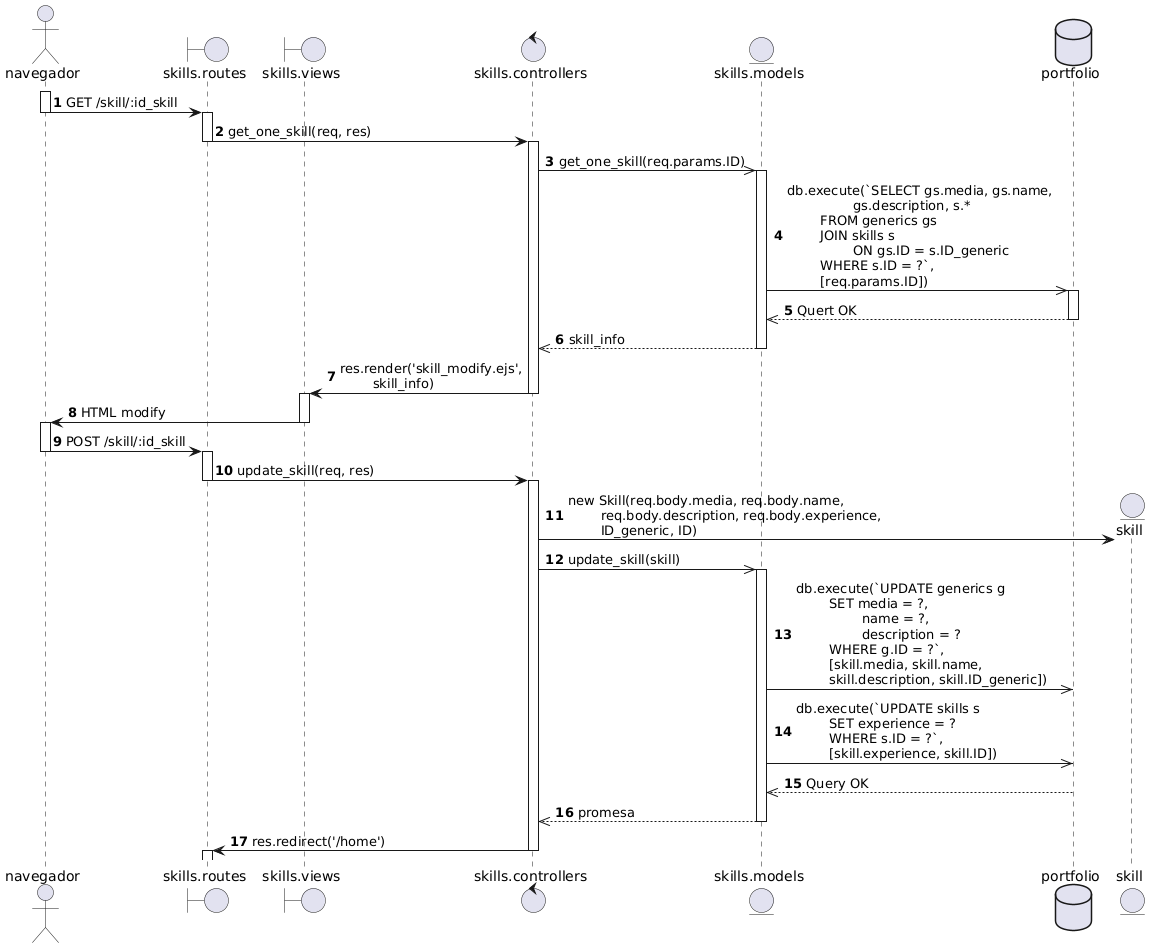

The diagram above was rendered by PlantUML. Its source (embedded in the PNG):
@startuml
actor navegador as nav
boundary "skills.routes" as routes
boundary "skills.views" as view
control "skills.controllers" as controller
entity "skills.models" as model
database portfolio as db 
autonumber

activate nav
nav -> routes: GET /skill/:id_skill
deactivate nav

activate routes
routes -> controller: get_one_skill(req, res)
deactivate routes

activate controller
controller ->> model: get_one_skill(req.params.ID)

activate model
model ->> db: db.execute(`SELECT gs.media, gs.name, \n\t\tgs.description, s.* \n\tFROM generics gs \n\tJOIN skills s \n\t\tON gs.ID = s.ID_generic \n\tWHERE s.ID = ?`, \n\t[req.params.ID])

activate db
db -->> model: Quert OK
deactivate db

model -->> controller: skill_info
deactivate model

controller -> view: res.render('skill_modify.ejs', \n\tskill_info)
deactivate controller

activate view
view -> nav: HTML modify
deactivate view

activate nav
nav -> routes: POST /skill/:id_skill
deactivate nav

activate routes
routes -> controller: update_skill(req, res)
deactivate routes

activate controller
create entity skill
controller -> skill: new Skill(req.body.media, req.body.name, \n\treq.body.description, req.body.experience, \n\tID_generic, ID)
controller ->> model: update_skill(skill)

activate model
model ->> db: db.execute(`UPDATE generics g \n\tSET media = ?, \n\t\tname = ?, \n\t\tdescription = ? \n\tWHERE g.ID = ?`, \n\t[skill.media, skill.name, \n\tskill.description, skill.ID_generic])
deactivate db
model ->> db: db.execute(`UPDATE skills s \n\tSET experience = ? \n\tWHERE s.ID = ?`, \n\t[skill.experience, skill.ID])

db -->> model: Query OK
deactivate db

model -->> controller: promesa
deactivate model

controller -> routes: res.redirect('/home')
deactivate controller
activate routes
@enduml